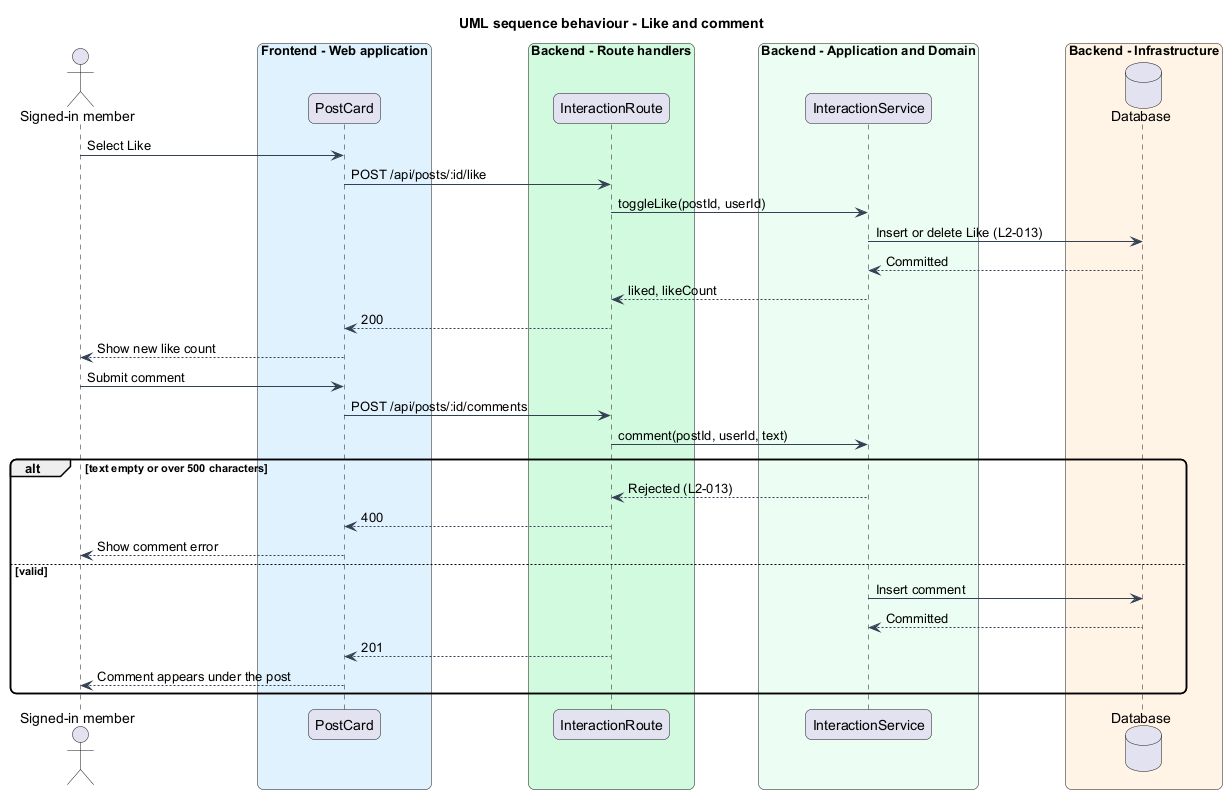

The diagram above was rendered by PlantUML. Its source (embedded in the PNG):
@startuml
title UML sequence behaviour - Like and comment
skinparam backgroundColor #FFFFFF
skinparam shadowing false
skinparam roundcorner 12
skinparam defaultFontName Arial
skinparam ArrowColor #344054
actor "Signed-in member" as actor
box "Frontend - Web application" #E0F2FE
  participant "PostCard" as card
end box
box "Backend - Route handlers" #D1FADF
  participant "InteractionRoute" as route
end box
box "Backend - Application and Domain" #ECFDF3
  participant "InteractionService" as svc
end box
box "Backend - Infrastructure" #FFF4E5
  database "Database" as db
end box
actor -> card : Select Like
card -> route : POST /api/posts/:id/like
route -> svc : toggleLike(postId, userId)
svc -> db : Insert or delete Like (L2-013)
db --> svc : Committed
svc --> route : liked, likeCount
route --> card : 200
card --> actor : Show new like count
actor -> card : Submit comment
card -> route : POST /api/posts/:id/comments
route -> svc : comment(postId, userId, text)
alt text empty or over 500 characters
  svc --> route : Rejected (L2-013)
  route --> card : 400
  card --> actor : Show comment error
else valid
  svc -> db : Insert comment
  db --> svc : Committed
  route --> card : 201
  card --> actor : Comment appears under the post
end
@enduml